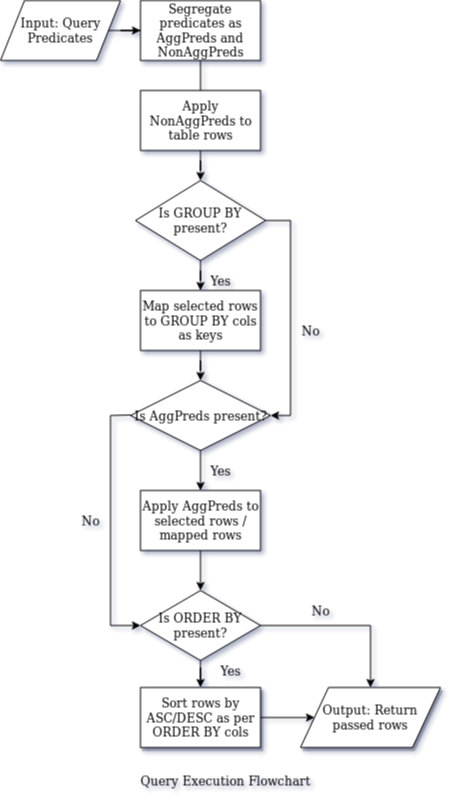

The diagram above was exported from draw.io. Its source (the exported page's mxGraphModel, read from the mxfile embedded in the PNG):
<mxGraphModel dx="801" dy="441" grid="1" gridSize="10" guides="1" tooltips="1" connect="1" arrows="1" fold="1" page="1" pageScale="1" pageWidth="1169" pageHeight="1654" math="0" shadow="1">
  <root>
    <mxCell id="WIyWlLk6GJQsqaUBKTNV-0" />
    <mxCell id="WIyWlLk6GJQsqaUBKTNV-1" parent="WIyWlLk6GJQsqaUBKTNV-0" />
    <mxCell id="T1PhP7y1x41mE9txa5ZR-7" value="" style="edgeStyle=orthogonalEdgeStyle;rounded=0;orthogonalLoop=1;jettySize=auto;html=1;entryX=0;entryY=0.5;entryDx=0;entryDy=0;" parent="WIyWlLk6GJQsqaUBKTNV-1" source="T1PhP7y1x41mE9txa5ZR-1" target="T1PhP7y1x41mE9txa5ZR-5" edge="1">
      <mxGeometry relative="1" as="geometry">
        <mxPoint x="130" y="160" as="targetPoint" />
        <Array as="points" />
      </mxGeometry>
    </mxCell>
    <mxCell id="T1PhP7y1x41mE9txa5ZR-1" value="Input: Query Predicates" style="shape=parallelogram;perimeter=parallelogramPerimeter;whiteSpace=wrap;html=1;" parent="WIyWlLk6GJQsqaUBKTNV-1" vertex="1">
      <mxGeometry x="250" y="140" width="120" height="60" as="geometry" />
    </mxCell>
    <mxCell id="T1PhP7y1x41mE9txa5ZR-9" value="" style="edgeStyle=orthogonalEdgeStyle;rounded=0;orthogonalLoop=1;jettySize=auto;html=1;entryX=0.5;entryY=0;entryDx=0;entryDy=0;" parent="WIyWlLk6GJQsqaUBKTNV-1" source="T1PhP7y1x41mE9txa5ZR-5" target="T1PhP7y1x41mE9txa5ZR-8" edge="1">
      <mxGeometry relative="1" as="geometry">
        <mxPoint x="130" y="280" as="targetPoint" />
        <Array as="points">
          <mxPoint x="450" y="240" />
          <mxPoint x="450" y="240" />
        </Array>
      </mxGeometry>
    </mxCell>
    <mxCell id="T1PhP7y1x41mE9txa5ZR-5" value="Segregate predicates as AggPreds and NonAggPreds " style="rounded=0;whiteSpace=wrap;html=1;" parent="WIyWlLk6GJQsqaUBKTNV-1" vertex="1">
      <mxGeometry x="390" y="140" width="120" height="60" as="geometry" />
    </mxCell>
    <mxCell id="T1PhP7y1x41mE9txa5ZR-11" value="" style="edgeStyle=orthogonalEdgeStyle;rounded=0;orthogonalLoop=1;jettySize=auto;html=1;" parent="WIyWlLk6GJQsqaUBKTNV-1" source="T1PhP7y1x41mE9txa5ZR-8" target="T1PhP7y1x41mE9txa5ZR-10" edge="1">
      <mxGeometry relative="1" as="geometry" />
    </mxCell>
    <mxCell id="T1PhP7y1x41mE9txa5ZR-8" value="Apply NonAggPreds to table rows" style="rounded=0;whiteSpace=wrap;html=1;" parent="WIyWlLk6GJQsqaUBKTNV-1" vertex="1">
      <mxGeometry x="390" y="230" width="120" height="60" as="geometry" />
    </mxCell>
    <mxCell id="T1PhP7y1x41mE9txa5ZR-17" value="" style="edgeStyle=orthogonalEdgeStyle;rounded=0;orthogonalLoop=1;jettySize=auto;html=1;" parent="WIyWlLk6GJQsqaUBKTNV-1" source="T1PhP7y1x41mE9txa5ZR-10" target="T1PhP7y1x41mE9txa5ZR-16" edge="1">
      <mxGeometry relative="1" as="geometry" />
    </mxCell>
    <mxCell id="T1PhP7y1x41mE9txa5ZR-28" style="edgeStyle=orthogonalEdgeStyle;rounded=0;orthogonalLoop=1;jettySize=auto;html=1;exitX=1;exitY=0.5;exitDx=0;exitDy=0;entryX=1;entryY=0.5;entryDx=0;entryDy=0;" parent="WIyWlLk6GJQsqaUBKTNV-1" source="T1PhP7y1x41mE9txa5ZR-10" target="T1PhP7y1x41mE9txa5ZR-12" edge="1">
      <mxGeometry relative="1" as="geometry">
        <mxPoint x="580" y="560" as="targetPoint" />
      </mxGeometry>
    </mxCell>
    <mxCell id="T1PhP7y1x41mE9txa5ZR-10" value="Is GROUP BY present?" style="rhombus;whiteSpace=wrap;html=1;" parent="WIyWlLk6GJQsqaUBKTNV-1" vertex="1">
      <mxGeometry x="385" y="320" width="130" height="80" as="geometry" />
    </mxCell>
    <mxCell id="T1PhP7y1x41mE9txa5ZR-21" value="" style="edgeStyle=orthogonalEdgeStyle;rounded=0;orthogonalLoop=1;jettySize=auto;html=1;" parent="WIyWlLk6GJQsqaUBKTNV-1" source="T1PhP7y1x41mE9txa5ZR-12" target="T1PhP7y1x41mE9txa5ZR-19" edge="1">
      <mxGeometry relative="1" as="geometry" />
    </mxCell>
    <mxCell id="T1PhP7y1x41mE9txa5ZR-12" value="Is AggPreds present?" style="rhombus;whiteSpace=wrap;html=1;" parent="WIyWlLk6GJQsqaUBKTNV-1" vertex="1">
      <mxGeometry x="380" y="520" width="140" height="70" as="geometry" />
    </mxCell>
    <mxCell id="T1PhP7y1x41mE9txa5ZR-20" value="" style="edgeStyle=orthogonalEdgeStyle;rounded=0;orthogonalLoop=1;jettySize=auto;html=1;" parent="WIyWlLk6GJQsqaUBKTNV-1" source="T1PhP7y1x41mE9txa5ZR-16" target="T1PhP7y1x41mE9txa5ZR-12" edge="1">
      <mxGeometry relative="1" as="geometry" />
    </mxCell>
    <mxCell id="T1PhP7y1x41mE9txa5ZR-16" value="Map selected rows to GROUP BY cols as keys" style="rounded=0;whiteSpace=wrap;html=1;" parent="WIyWlLk6GJQsqaUBKTNV-1" vertex="1">
      <mxGeometry x="390" y="430" width="120" height="60" as="geometry" />
    </mxCell>
    <mxCell id="T1PhP7y1x41mE9txa5ZR-18" value="Yes" style="text;html=1;strokeColor=none;fillColor=none;align=center;verticalAlign=middle;whiteSpace=wrap;rounded=0;" parent="WIyWlLk6GJQsqaUBKTNV-1" vertex="1">
      <mxGeometry x="450" y="410" width="40" height="20" as="geometry" />
    </mxCell>
    <mxCell id="T1PhP7y1x41mE9txa5ZR-34" value="" style="edgeStyle=orthogonalEdgeStyle;rounded=0;orthogonalLoop=1;jettySize=auto;html=1;" parent="WIyWlLk6GJQsqaUBKTNV-1" source="T1PhP7y1x41mE9txa5ZR-19" target="T1PhP7y1x41mE9txa5ZR-33" edge="1">
      <mxGeometry relative="1" as="geometry" />
    </mxCell>
    <mxCell id="T1PhP7y1x41mE9txa5ZR-19" value="Apply AggPreds to selected rows / mapped rows" style="rounded=0;whiteSpace=wrap;html=1;" parent="WIyWlLk6GJQsqaUBKTNV-1" vertex="1">
      <mxGeometry x="390" y="630" width="120" height="60" as="geometry" />
    </mxCell>
    <mxCell id="T1PhP7y1x41mE9txa5ZR-29" value="No" style="text;html=1;strokeColor=none;fillColor=none;align=center;verticalAlign=middle;whiteSpace=wrap;rounded=0;" parent="WIyWlLk6GJQsqaUBKTNV-1" vertex="1">
      <mxGeometry x="540" y="460" width="40" height="20" as="geometry" />
    </mxCell>
    <mxCell id="T1PhP7y1x41mE9txa5ZR-32" value="Yes" style="text;html=1;strokeColor=none;fillColor=none;align=center;verticalAlign=middle;whiteSpace=wrap;rounded=0;" parent="WIyWlLk6GJQsqaUBKTNV-1" vertex="1">
      <mxGeometry x="450" y="600" width="40" height="20" as="geometry" />
    </mxCell>
    <mxCell id="T1PhP7y1x41mE9txa5ZR-54" value="" style="edgeStyle=orthogonalEdgeStyle;rounded=0;orthogonalLoop=1;jettySize=auto;html=1;shadow=0;" parent="WIyWlLk6GJQsqaUBKTNV-1" source="T1PhP7y1x41mE9txa5ZR-33" target="T1PhP7y1x41mE9txa5ZR-53" edge="1">
      <mxGeometry relative="1" as="geometry" />
    </mxCell>
    <mxCell id="T1PhP7y1x41mE9txa5ZR-58" value="" style="edgeStyle=orthogonalEdgeStyle;rounded=0;orthogonalLoop=1;jettySize=auto;html=1;shadow=0;entryX=0.5;entryY=0;entryDx=0;entryDy=0;" parent="WIyWlLk6GJQsqaUBKTNV-1" source="T1PhP7y1x41mE9txa5ZR-33" target="T1PhP7y1x41mE9txa5ZR-55" edge="1">
      <mxGeometry relative="1" as="geometry">
        <mxPoint x="590" y="765" as="targetPoint" />
      </mxGeometry>
    </mxCell>
    <mxCell id="T1PhP7y1x41mE9txa5ZR-33" value="Is ORDER BY present?" style="rhombus;whiteSpace=wrap;html=1;" parent="WIyWlLk6GJQsqaUBKTNV-1" vertex="1">
      <mxGeometry x="390" y="730" width="120" height="70" as="geometry" />
    </mxCell>
    <mxCell id="T1PhP7y1x41mE9txa5ZR-44" value="" style="endArrow=none;html=1;shadow=0;" parent="WIyWlLk6GJQsqaUBKTNV-1" edge="1">
      <mxGeometry width="50" height="50" relative="1" as="geometry">
        <mxPoint x="380" y="554.5" as="sourcePoint" />
        <mxPoint x="360" y="555" as="targetPoint" />
      </mxGeometry>
    </mxCell>
    <mxCell id="T1PhP7y1x41mE9txa5ZR-47" value="" style="endArrow=none;html=1;shadow=0;" parent="WIyWlLk6GJQsqaUBKTNV-1" edge="1">
      <mxGeometry width="50" height="50" relative="1" as="geometry">
        <mxPoint x="360" y="765" as="sourcePoint" />
        <mxPoint x="360" y="555" as="targetPoint" />
      </mxGeometry>
    </mxCell>
    <mxCell id="T1PhP7y1x41mE9txa5ZR-51" value="" style="endArrow=classic;html=1;shadow=0;entryX=0;entryY=0.5;entryDx=0;entryDy=0;" parent="WIyWlLk6GJQsqaUBKTNV-1" target="T1PhP7y1x41mE9txa5ZR-33" edge="1">
      <mxGeometry width="50" height="50" relative="1" as="geometry">
        <mxPoint x="360" y="765" as="sourcePoint" />
        <mxPoint x="470" y="570" as="targetPoint" />
      </mxGeometry>
    </mxCell>
    <mxCell id="T1PhP7y1x41mE9txa5ZR-52" value="No" style="text;html=1;strokeColor=none;fillColor=none;align=center;verticalAlign=middle;whiteSpace=wrap;rounded=0;shadow=1;" parent="WIyWlLk6GJQsqaUBKTNV-1" vertex="1">
      <mxGeometry x="320" y="650" width="40" height="20" as="geometry" />
    </mxCell>
    <mxCell id="T1PhP7y1x41mE9txa5ZR-56" value="" style="edgeStyle=orthogonalEdgeStyle;rounded=0;orthogonalLoop=1;jettySize=auto;html=1;shadow=0;" parent="WIyWlLk6GJQsqaUBKTNV-1" source="T1PhP7y1x41mE9txa5ZR-53" target="T1PhP7y1x41mE9txa5ZR-55" edge="1">
      <mxGeometry relative="1" as="geometry" />
    </mxCell>
    <mxCell id="T1PhP7y1x41mE9txa5ZR-53" value="Sort rows by ASC/DESC as per ORDER BY cols " style="rounded=0;whiteSpace=wrap;html=1;shadow=1;" parent="WIyWlLk6GJQsqaUBKTNV-1" vertex="1">
      <mxGeometry x="390" y="827" width="120" height="60" as="geometry" />
    </mxCell>
    <mxCell id="T1PhP7y1x41mE9txa5ZR-55" value="Output: Return passed rows" style="shape=parallelogram;perimeter=parallelogramPerimeter;whiteSpace=wrap;html=1;shadow=1;" parent="WIyWlLk6GJQsqaUBKTNV-1" vertex="1">
      <mxGeometry x="550" y="827" width="140" height="60" as="geometry" />
    </mxCell>
    <mxCell id="T1PhP7y1x41mE9txa5ZR-59" value="No" style="text;html=1;strokeColor=none;fillColor=none;align=center;verticalAlign=middle;whiteSpace=wrap;rounded=0;shadow=1;" parent="WIyWlLk6GJQsqaUBKTNV-1" vertex="1">
      <mxGeometry x="550" y="740" width="40" height="20" as="geometry" />
    </mxCell>
    <mxCell id="T1PhP7y1x41mE9txa5ZR-60" value="Yes" style="text;html=1;strokeColor=none;fillColor=none;align=center;verticalAlign=middle;whiteSpace=wrap;rounded=0;shadow=1;" parent="WIyWlLk6GJQsqaUBKTNV-1" vertex="1">
      <mxGeometry x="460" y="800" width="40" height="20" as="geometry" />
    </mxCell>
    <mxCell id="T1PhP7y1x41mE9txa5ZR-61" value="Query Execution Flowchart" style="text;html=1;strokeColor=none;fillColor=none;align=center;verticalAlign=middle;whiteSpace=wrap;rounded=0;shadow=1;" parent="WIyWlLk6GJQsqaUBKTNV-1" vertex="1">
      <mxGeometry x="320" y="910" width="310" height="20" as="geometry" />
    </mxCell>
  </root>
</mxGraphModel>